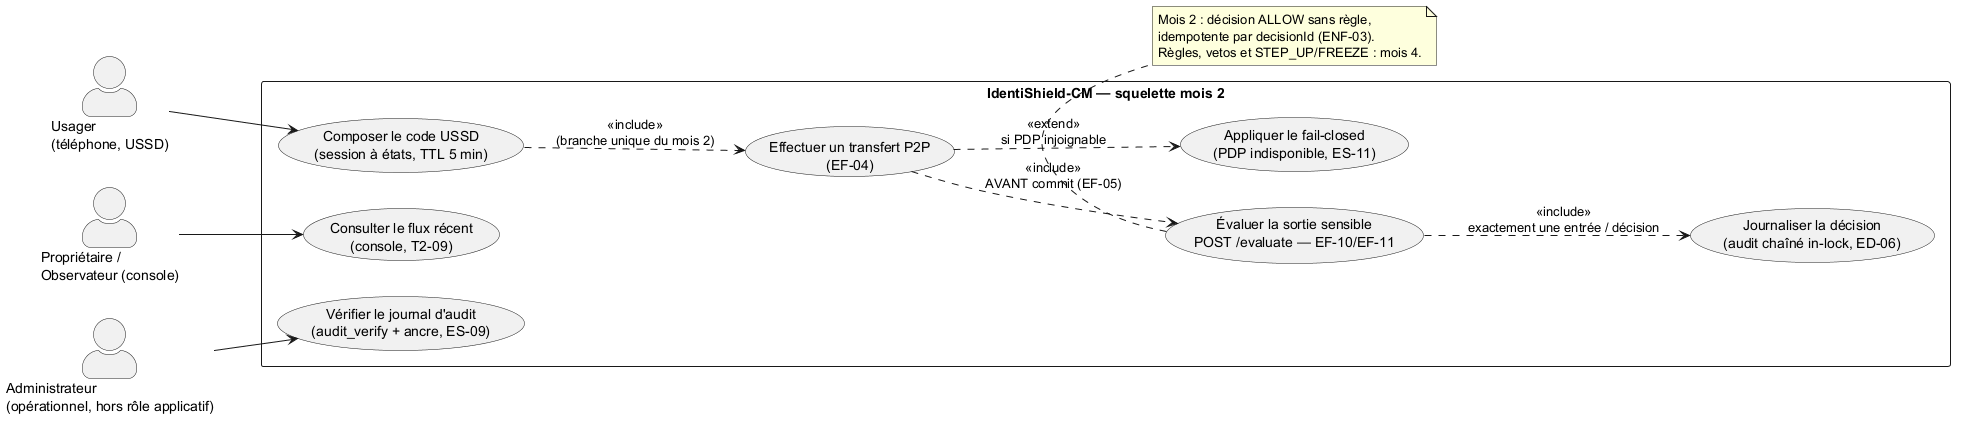

The diagram above was rendered by PlantUML. Its source (embedded in the PNG):
@startuml mois2-cas-utilisation
' Diagramme de cas d'utilisation — squelette marchant du mois 2 (ISC-SKEL).
' Reflète le code des branches T2-01..T2-09 au 2026-09-07.
left to right direction
skinparam actorStyle awesome

actor "Usager\n(téléphone, USSD)" as Usager
actor "Propriétaire /\nObservateur (console)" as Observateur
actor "Administrateur\n(opérationnel, hors rôle applicatif)" as Admin

rectangle "IdentiShield-CM — squelette mois 2" {
  usecase "Composer le code USSD\n(session à états, TTL 5 min)" as UC_USSD
  usecase "Effectuer un transfert P2P\n(EF-04)" as UC_P2P
  usecase "Évaluer la sortie sensible\nPOST /evaluate — EF-10/EF-11" as UC_EVAL
  usecase "Journaliser la décision\n(audit chaîné in-lock, ED-06)" as UC_AUDIT
  usecase "Appliquer le fail-closed\n(PDP indisponible, ES-11)" as UC_FC
  usecase "Consulter le flux récent\n(console, T2-09)" as UC_FLUX
  usecase "Vérifier le journal d'audit\n(audit_verify + ancre, ES-09)" as UC_VERIF
}

Usager --> UC_USSD
UC_USSD ..> UC_P2P : «include»\n(branche unique du mois 2)
UC_P2P ..> UC_EVAL : «include»\nAVANT commit (EF-05)
UC_EVAL ..> UC_AUDIT : «include»\nexactement une entrée / décision
UC_P2P ..> UC_FC : «extend»\nsi PDP injoignable
Observateur --> UC_FLUX
Admin --> UC_VERIF

note bottom of UC_EVAL
  Mois 2 : décision ALLOW sans règle,
  idempotente par decisionId (ENF-03).
  Règles, vetos et STEP_UP/FREEZE : mois 4.
end note
@enduml